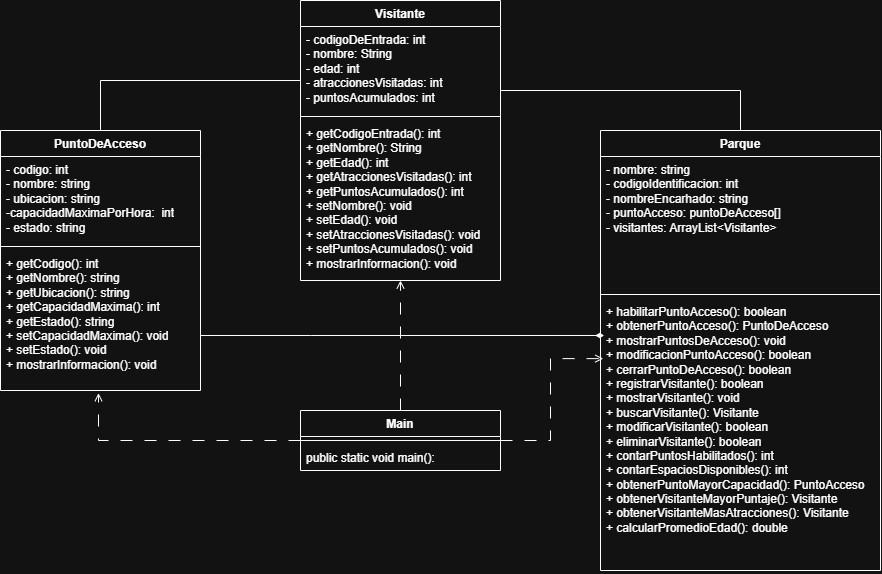

The diagram above was exported from draw.io. Its source (the exported page's mxGraphModel, read from the mxfile embedded in the PNG):
<mxGraphModel dx="1030" dy="658" grid="1" gridSize="10" guides="1" tooltips="1" connect="1" arrows="1" fold="1" page="1" pageScale="1" pageWidth="827" pageHeight="1169" math="0" shadow="0">
  <root>
    <mxCell id="0" />
    <mxCell id="1" parent="0" />
    <mxCell id="D5duphVevNd_vO0bJihi-5" parent="1" style="swimlane;fontStyle=1;align=center;verticalAlign=top;childLayout=stackLayout;horizontal=1;startSize=26;horizontalStack=0;resizeParent=1;resizeParentMax=0;resizeLast=0;collapsible=1;marginBottom=0;whiteSpace=wrap;html=1;" value="PuntoDeAcceso" vertex="1">
      <mxGeometry height="260" width="200" x="40" y="280" as="geometry" />
    </mxCell>
    <mxCell id="D5duphVevNd_vO0bJihi-6" parent="D5duphVevNd_vO0bJihi-5" style="text;strokeColor=none;fillColor=none;align=left;verticalAlign=top;spacingLeft=4;spacingRight=4;overflow=hidden;rotatable=0;points=[[0,0.5],[1,0.5]];portConstraint=eastwest;whiteSpace=wrap;html=1;" value="- codigo: int&lt;div&gt;- nombre: string&lt;/div&gt;&lt;div&gt;- ubicacion: string&lt;/div&gt;&lt;div&gt;-capacidadMaximaPorHora:&amp;nbsp; int&lt;/div&gt;&lt;div&gt;- estado: string&lt;/div&gt;" vertex="1">
      <mxGeometry height="86" width="200" y="26" as="geometry" />
    </mxCell>
    <mxCell id="D5duphVevNd_vO0bJihi-7" parent="D5duphVevNd_vO0bJihi-5" style="line;strokeWidth=1;fillColor=none;align=left;verticalAlign=middle;spacingTop=-1;spacingLeft=3;spacingRight=3;rotatable=0;labelPosition=right;points=[];portConstraint=eastwest;strokeColor=inherit;" value="" vertex="1">
      <mxGeometry height="8" width="200" y="112" as="geometry" />
    </mxCell>
    <mxCell id="D5duphVevNd_vO0bJihi-8" parent="D5duphVevNd_vO0bJihi-5" style="text;strokeColor=none;fillColor=none;align=left;verticalAlign=top;spacingLeft=4;spacingRight=4;overflow=hidden;rotatable=0;points=[[0,0.5],[1,0.5]];portConstraint=eastwest;whiteSpace=wrap;html=1;" value="+ getCodigo(): int&lt;div&gt;+ getNombre(): string&lt;/div&gt;&lt;div&gt;+ getUbicacion(): string&lt;/div&gt;&lt;div&gt;+ getCapacidadMaxima(): int&lt;/div&gt;&lt;div&gt;+ getEstado(): string&lt;/div&gt;&lt;div&gt;+ setCapacidadMaxima(): void&lt;/div&gt;&lt;div&gt;+ setEstado(): void&lt;/div&gt;&lt;div&gt;+ mostrarInformacion(): void&lt;/div&gt;" vertex="1">
      <mxGeometry height="140" width="200" y="120" as="geometry" />
    </mxCell>
    <mxCell id="WIfHCHiJz4Ufr-HdwfW_-1" edge="1" parent="1" source="D5duphVevNd_vO0bJihi-9" style="edgeStyle=orthogonalEdgeStyle;rounded=0;orthogonalLoop=1;jettySize=auto;html=1;entryX=0.5;entryY=0;entryDx=0;entryDy=0;endArrow=none;endFill=0;" target="D5duphVevNd_vO0bJihi-13">
      <mxGeometry relative="1" as="geometry">
        <Array as="points">
          <mxPoint x="780" y="240" />
        </Array>
      </mxGeometry>
    </mxCell>
    <mxCell id="D5duphVevNd_vO0bJihi-9" parent="1" style="swimlane;fontStyle=1;align=center;verticalAlign=top;childLayout=stackLayout;horizontal=1;startSize=26;horizontalStack=0;resizeParent=1;resizeParentMax=0;resizeLast=0;collapsible=1;marginBottom=0;whiteSpace=wrap;html=1;" value="Visitante" vertex="1">
      <mxGeometry height="280" width="200" x="340" y="150" as="geometry" />
    </mxCell>
    <mxCell id="D5duphVevNd_vO0bJihi-10" parent="D5duphVevNd_vO0bJihi-9" style="text;strokeColor=none;fillColor=none;align=left;verticalAlign=top;spacingLeft=4;spacingRight=4;overflow=hidden;rotatable=0;points=[[0,0.5],[1,0.5]];portConstraint=eastwest;whiteSpace=wrap;html=1;" value="- codigoDeEntrada: int&lt;div&gt;- nombre: String&lt;/div&gt;&lt;div&gt;- edad: int&lt;/div&gt;&lt;div&gt;- atraccionesVisitadas: int&lt;/div&gt;&lt;div&gt;- puntosAcumulados: int&lt;/div&gt;" vertex="1">
      <mxGeometry height="86" width="200" y="26" as="geometry" />
    </mxCell>
    <mxCell id="D5duphVevNd_vO0bJihi-11" parent="D5duphVevNd_vO0bJihi-9" style="line;strokeWidth=1;fillColor=none;align=left;verticalAlign=middle;spacingTop=-1;spacingLeft=3;spacingRight=3;rotatable=0;labelPosition=right;points=[];portConstraint=eastwest;strokeColor=inherit;" value="" vertex="1">
      <mxGeometry height="8" width="200" y="112" as="geometry" />
    </mxCell>
    <mxCell id="D5duphVevNd_vO0bJihi-12" parent="D5duphVevNd_vO0bJihi-9" style="text;strokeColor=none;fillColor=none;align=left;verticalAlign=top;spacingLeft=4;spacingRight=4;overflow=hidden;rotatable=0;points=[[0,0.5],[1,0.5]];portConstraint=eastwest;whiteSpace=wrap;html=1;" value="+ getCodigoEntrada(): int&lt;div&gt;+ getNombre(): String&lt;/div&gt;&lt;div&gt;+ getEdad(): int&lt;/div&gt;&lt;div&gt;+ getAtraccionesVisitadas(): int&lt;/div&gt;&lt;div&gt;+ getPuntosAcumulados(): int&amp;nbsp;&lt;/div&gt;&lt;div&gt;+ setNombre(): void&lt;/div&gt;&lt;div&gt;+ setEdad(): void&lt;/div&gt;&lt;div&gt;+ setAtraccionesVisitadas(): void&lt;/div&gt;&lt;div&gt;+ setPuntosAcumulados(): void&lt;/div&gt;&lt;div&gt;+ mostrarInformacion(): void&lt;/div&gt;" vertex="1">
      <mxGeometry height="160" width="200" y="120" as="geometry" />
    </mxCell>
    <mxCell id="D5duphVevNd_vO0bJihi-13" parent="1" style="swimlane;fontStyle=1;align=center;verticalAlign=top;childLayout=stackLayout;horizontal=1;startSize=26;horizontalStack=0;resizeParent=1;resizeParentMax=0;resizeLast=0;collapsible=1;marginBottom=0;whiteSpace=wrap;html=1;" value="Parque" vertex="1">
      <mxGeometry height="440" width="280" x="640" y="280" as="geometry" />
    </mxCell>
    <mxCell id="D5duphVevNd_vO0bJihi-14" parent="D5duphVevNd_vO0bJihi-13" style="text;strokeColor=none;fillColor=none;align=left;verticalAlign=top;spacingLeft=4;spacingRight=4;overflow=hidden;rotatable=0;points=[[0,0.5],[1,0.5]];portConstraint=eastwest;whiteSpace=wrap;html=1;" value="- nombre: string&lt;div&gt;- codigoIdentificacion: int&lt;/div&gt;&lt;div&gt;- nombreEncarhado: string&lt;/div&gt;&lt;div&gt;- puntoAcceso: puntoDeAcceso[]&lt;/div&gt;&lt;div&gt;- visitantes: ArrayList&amp;lt;Visitante&amp;gt;&lt;/div&gt;" vertex="1">
      <mxGeometry height="134" width="280" y="26" as="geometry" />
    </mxCell>
    <mxCell id="D5duphVevNd_vO0bJihi-15" parent="D5duphVevNd_vO0bJihi-13" style="line;strokeWidth=1;fillColor=none;align=left;verticalAlign=middle;spacingTop=-1;spacingLeft=3;spacingRight=3;rotatable=0;labelPosition=right;points=[];portConstraint=eastwest;strokeColor=inherit;" value="" vertex="1">
      <mxGeometry height="8" width="280" y="160" as="geometry" />
    </mxCell>
    <mxCell id="D5duphVevNd_vO0bJihi-16" parent="D5duphVevNd_vO0bJihi-13" style="text;strokeColor=none;fillColor=none;align=left;verticalAlign=top;spacingLeft=4;spacingRight=4;overflow=hidden;rotatable=0;points=[[0,0.5],[1,0.5]];portConstraint=eastwest;whiteSpace=wrap;html=1;" value="+ habilitarPuntoAcceso(): boolean&lt;div&gt;+ obtenerPuntoAcceso(): PuntoDeAcceso&lt;/div&gt;&lt;div&gt;+ mostrarPuntosDeAcceso(): void&lt;/div&gt;&lt;div&gt;+ modificacionPuntoAcceso(): boolean&lt;/div&gt;&lt;div&gt;+ cerrarPuntoDeAcceso(): boolean&lt;/div&gt;&lt;div&gt;+ registrarVisitante(): boolean&lt;/div&gt;&lt;div&gt;+ mostrarVisitante(): void&lt;/div&gt;&lt;div&gt;+ buscarVisitante(): Visitante&lt;/div&gt;&lt;div&gt;+ modificarVisitante(): boolean&lt;/div&gt;&lt;div&gt;+ eliminarVisitante(): boolean&lt;/div&gt;&lt;div&gt;+ contarPuntosHabilitados(): int&lt;/div&gt;&lt;div&gt;+ contarEspaciosDisponibles(): int&lt;/div&gt;&lt;div&gt;+ obtenerPuntoMayorCapacidad(): PuntoAcceso&lt;/div&gt;&lt;div&gt;+ obtenerVisitanteMayorPuntaje(): Visitante&lt;/div&gt;&lt;div&gt;+ obtenerVisitanteMasAtracciones(): Visitante&lt;/div&gt;&lt;div&gt;+ calcularPromedioEdad(): double&lt;/div&gt;" vertex="1">
      <mxGeometry height="272" width="280" y="168" as="geometry" />
    </mxCell>
    <mxCell id="WIfHCHiJz4Ufr-HdwfW_-7" edge="1" parent="1" source="D5duphVevNd_vO0bJihi-17" style="edgeStyle=orthogonalEdgeStyle;rounded=0;orthogonalLoop=1;jettySize=auto;html=1;entryX=0.5;entryY=1;entryDx=0;entryDy=0;endArrow=open;endFill=0;dashed=1;dashPattern=12 12;" target="D5duphVevNd_vO0bJihi-9">
      <mxGeometry relative="1" as="geometry" />
    </mxCell>
    <mxCell id="D5duphVevNd_vO0bJihi-17" parent="1" style="swimlane;fontStyle=1;align=center;verticalAlign=top;childLayout=stackLayout;horizontal=1;startSize=26;horizontalStack=0;resizeParent=1;resizeParentMax=0;resizeLast=0;collapsible=1;marginBottom=0;whiteSpace=wrap;html=1;" value="Main" vertex="1">
      <mxGeometry height="60" width="200" x="340" y="560" as="geometry" />
    </mxCell>
    <mxCell id="D5duphVevNd_vO0bJihi-19" parent="D5duphVevNd_vO0bJihi-17" style="line;strokeWidth=1;fillColor=none;align=left;verticalAlign=middle;spacingTop=-1;spacingLeft=3;spacingRight=3;rotatable=0;labelPosition=right;points=[];portConstraint=eastwest;strokeColor=inherit;" value="" vertex="1">
      <mxGeometry height="8" width="200" y="26" as="geometry" />
    </mxCell>
    <mxCell id="D5duphVevNd_vO0bJihi-20" parent="D5duphVevNd_vO0bJihi-17" style="text;strokeColor=none;fillColor=none;align=left;verticalAlign=top;spacingLeft=4;spacingRight=4;overflow=hidden;rotatable=0;points=[[0,0.5],[1,0.5]];portConstraint=eastwest;whiteSpace=wrap;html=1;" value="public static void main():&amp;nbsp;" vertex="1">
      <mxGeometry height="26" width="200" y="34" as="geometry" />
    </mxCell>
    <mxCell id="WIfHCHiJz4Ufr-HdwfW_-4" edge="1" parent="1" source="D5duphVevNd_vO0bJihi-5" style="edgeStyle=orthogonalEdgeStyle;rounded=0;orthogonalLoop=1;jettySize=auto;html=1;entryX=0.013;entryY=0.136;entryDx=0;entryDy=0;entryPerimeter=0;endArrow=diamondThin;endFill=1;" target="D5duphVevNd_vO0bJihi-16">
      <mxGeometry relative="1" as="geometry">
        <Array as="points">
          <mxPoint x="350" y="484.99" />
          <mxPoint x="350" y="484.99" />
        </Array>
      </mxGeometry>
    </mxCell>
    <mxCell id="WIfHCHiJz4Ufr-HdwfW_-5" edge="1" parent="1" source="D5duphVevNd_vO0bJihi-5" style="edgeStyle=orthogonalEdgeStyle;rounded=0;orthogonalLoop=1;jettySize=auto;html=1;entryX=0;entryY=0.628;entryDx=0;entryDy=0;entryPerimeter=0;endArrow=none;endFill=0;" target="D5duphVevNd_vO0bJihi-10">
      <mxGeometry relative="1" as="geometry" />
    </mxCell>
    <mxCell id="WIfHCHiJz4Ufr-HdwfW_-6" edge="1" parent="1" source="D5duphVevNd_vO0bJihi-17" style="edgeStyle=orthogonalEdgeStyle;rounded=0;orthogonalLoop=1;jettySize=auto;html=1;entryX=0.49;entryY=1.019;entryDx=0;entryDy=0;entryPerimeter=0;endArrow=open;endFill=0;dashed=1;dashPattern=12 12;" target="D5duphVevNd_vO0bJihi-8">
      <mxGeometry relative="1" as="geometry">
        <Array as="points">
          <mxPoint x="138" y="590" />
        </Array>
      </mxGeometry>
    </mxCell>
    <mxCell id="WIfHCHiJz4Ufr-HdwfW_-8" edge="1" parent="1" source="D5duphVevNd_vO0bJihi-17" style="edgeStyle=orthogonalEdgeStyle;rounded=0;orthogonalLoop=1;jettySize=auto;html=1;entryX=0.01;entryY=0.221;entryDx=0;entryDy=0;entryPerimeter=0;endArrow=open;endFill=0;dashed=1;dashPattern=12 12;" target="D5duphVevNd_vO0bJihi-16">
      <mxGeometry relative="1" as="geometry" />
    </mxCell>
  </root>
</mxGraphModel>